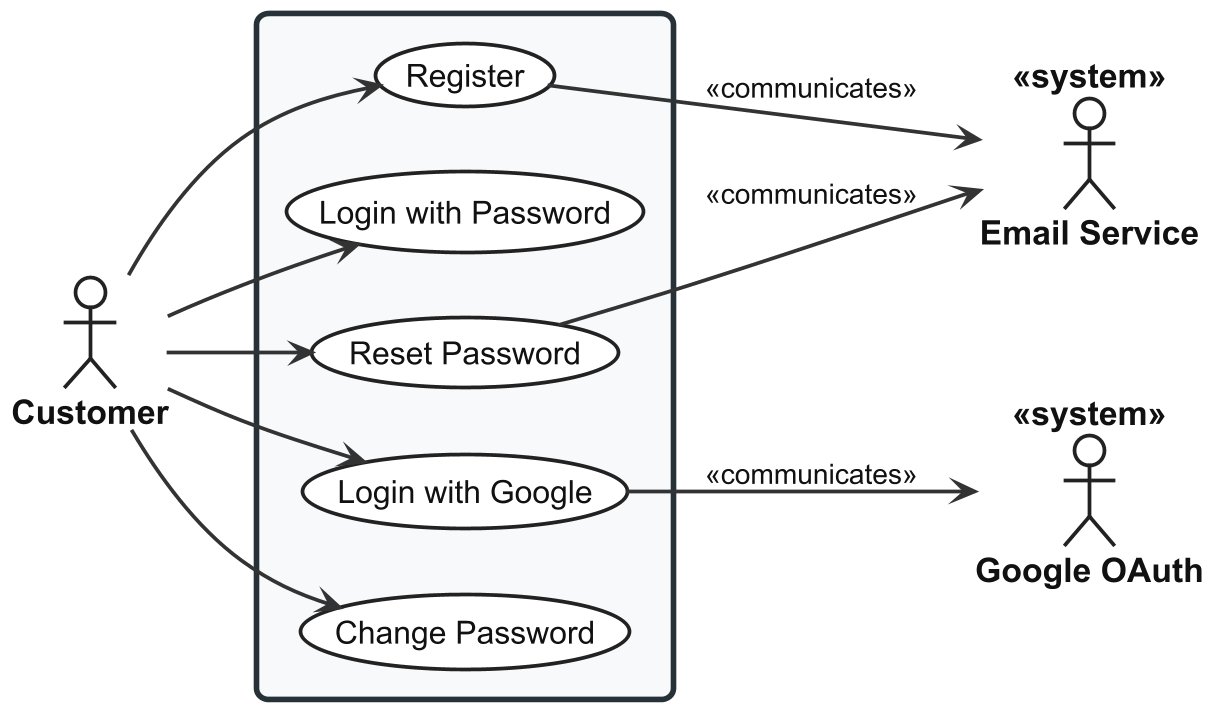

The diagram above was rendered by PlantUML. Its source (embedded in the PNG):
@startuml usecase-authentication

left to right direction

skinparam shadowing false
skinparam dpi 180

<style>

root {
  FontName "Arial"
  FontSize 18
  FontColor #111111
}

actor {
  FontName "Arial"
  FontSize 18
  FontStyle bold
  FontColor #111111
  BackgroundColor #FFFFFF
  LineColor #222222
  LineThickness 2
}

usecase {
  FontName "Arial"
  FontSize 17
  FontColor #111111
  FontStyle plain
  BackgroundColor #FFFFFF
  LineColor #222222
  LineThickness 2
  Padding 18
}

rectangle {
  FontName "Arial"
  FontSize 22
  FontStyle bold
  FontColor #111111
  BackgroundColor #F7F9FA
  LineColor #263238
  LineThickness 3
  RoundCorner 12
  Padding 30
}

arrow {
  FontName "Arial"
  FontSize 15
  FontColor #111111
  LineColor #333333
  LineThickness 2
}

</style>


actor "Customer" as Customer
actor "Email Service" as Email <<system>>
actor "Google OAuth" as Google <<system>>

rectangle {

  ' UC-STR-AUT-REG
  usecase "Register" as UC_REG

  ' UC-STR-AUT-LOGIN
  usecase "Login with Password" as UC_LOGIN

  ' UC-STR-AUT-GOOGLE
  usecase "Login with Google" as UC_GOOGLE

  ' UC-STR-AUT-RESET
  usecase "Reset Password" as UC_RESET

  ' UC-STR-AUT-CHANGE
  usecase "Change Password" as UC_CHANGE

}

Customer --> UC_REG
Customer --> UC_LOGIN
Customer --> UC_GOOGLE
Customer --> UC_RESET
Customer --> UC_CHANGE

UC_REG --> Email : <<communicates>>
UC_RESET --> Email : <<communicates>>
UC_GOOGLE --> Google : <<communicates>>

@enduml